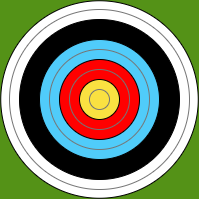

The diagram above was exported from draw.io. Its source (the exported page's mxGraphModel, read from the mxfile embedded in the PNG):
<mxGraphModel dx="471" dy="361" grid="1" gridSize="10" guides="1" tooltips="1" connect="1" arrows="1" fold="1" page="1" pageScale="1" pageWidth="850" pageHeight="1100" background="light-dark(#549217, #257c00)" math="0" shadow="0">
  <root>
    <mxCell id="0" />
    <mxCell id="1" parent="0" />
    <mxCell id="8VZdjzusKjID64C-gJoX-1" value="" style="ellipse;whiteSpace=wrap;html=1;aspect=fixed;" vertex="1" parent="1">
      <mxGeometry x="301.25" y="221.25" width="197.5" height="197.5" as="geometry" />
    </mxCell>
    <mxCell id="8VZdjzusKjID64C-gJoX-2" value="" style="ellipse;whiteSpace=wrap;html=1;aspect=fixed;fillColor=none;strokeColor=#B8B8B8;" vertex="1" parent="1">
      <mxGeometry x="330" y="250" width="140" height="140" as="geometry" />
    </mxCell>
    <mxCell id="8VZdjzusKjID64C-gJoX-3" value="" style="ellipse;whiteSpace=wrap;html=1;aspect=fixed;fillColor=#000000;" vertex="1" parent="1">
      <mxGeometry x="320" y="240" width="160" height="160" as="geometry" />
    </mxCell>
    <mxCell id="8VZdjzusKjID64C-gJoX-6" value="" style="ellipse;whiteSpace=wrap;html=1;aspect=fixed;fillColor=#50CCFA;" vertex="1" parent="1">
      <mxGeometry x="340" y="260" width="120" height="120" as="geometry" />
    </mxCell>
    <mxCell id="8VZdjzusKjID64C-gJoX-5" value="" style="ellipse;whiteSpace=wrap;html=1;aspect=fixed;fillColor=#FF0000;" vertex="1" parent="1">
      <mxGeometry x="360" y="280" width="80" height="80" as="geometry" />
    </mxCell>
    <mxCell id="8VZdjzusKjID64C-gJoX-4" value="" style="ellipse;whiteSpace=wrap;html=1;aspect=fixed;fillColor=#FAE141;" vertex="1" parent="1">
      <mxGeometry x="380" y="300" width="40" height="40" as="geometry" />
    </mxCell>
    <mxCell id="8VZdjzusKjID64C-gJoX-7" value="" style="ellipse;whiteSpace=wrap;html=1;aspect=fixed;fillColor=none;strokeColor=#757575;" vertex="1" parent="1">
      <mxGeometry x="390" y="310" width="20" height="20" as="geometry" />
    </mxCell>
    <mxCell id="8VZdjzusKjID64C-gJoX-8" value="" style="ellipse;whiteSpace=wrap;html=1;aspect=fixed;fillColor=none;strokeColor=#757575;" vertex="1" parent="1">
      <mxGeometry x="370" y="290" width="60" height="60" as="geometry" />
    </mxCell>
    <mxCell id="8VZdjzusKjID64C-gJoX-9" value="" style="ellipse;whiteSpace=wrap;html=1;aspect=fixed;fillColor=none;strokeColor=#757575;" vertex="1" parent="1">
      <mxGeometry x="350" y="270" width="100" height="100" as="geometry" />
    </mxCell>
    <mxCell id="8VZdjzusKjID64C-gJoX-12" value="" style="ellipse;whiteSpace=wrap;html=1;aspect=fixed;fillColor=none;strokeColor=#757575;" vertex="1" parent="1">
      <mxGeometry x="310" y="230" width="180" height="180" as="geometry" />
    </mxCell>
  </root>
</mxGraphModel>